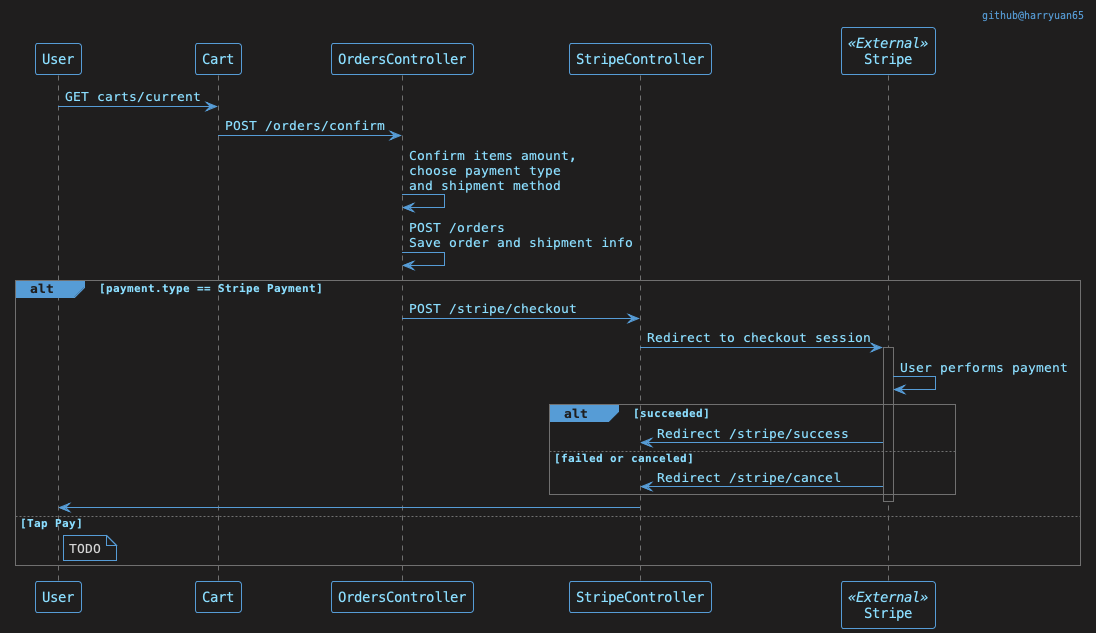

The diagram above was rendered by PlantUML. Its source (embedded in the PNG):
@startuml OrderFlow
!theme vscode from /Users/harryyuan/plantuml_configs
!include /Users/harryyuan/plantuml_configs/puml-vscode-code-helpers.puml
User->Cart: GET carts/current
Cart->OrdersController: POST /orders/confirm
OrdersController->OrdersController: Confirm items amount,\nchoose payment type\nand shipment method
OrdersController->OrdersController: POST /orders\nSave order and shipment info
alt payment.type == Stripe Payment
  OrdersController->StripeController: POST /stripe/checkout
  participant Stripe <<External>>
  StripeController->Stripe: Redirect to checkout session
  activate Stripe
  Stripe->Stripe: User performs payment
  alt succeeded
    Stripe->StripeController: Redirect /stripe/success
  else failed or canceled
    Stripe->StripeController: Redirect /stripe/cancel
  end
  deactivate Stripe
  StripeController->User
else Tap Pay
  note right of User: TODO
end
@enduml